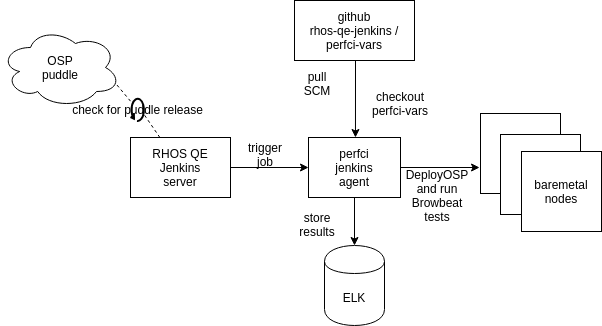

The diagram above was exported from draw.io. Its source (the exported page's mxGraphModel, read from the mxfile embedded in the PNG):
<mxGraphModel dx="1422" dy="762" grid="0" gridSize="10" guides="1" tooltips="1" connect="1" arrows="1" fold="1" page="1" pageScale="1" pageWidth="827" pageHeight="1169" math="0" shadow="0">
  <root>
    <mxCell id="0" />
    <mxCell id="1" parent="0" />
    <mxCell id="7iGsJgTOmVY7v8ymaHrq-2" value="RHOS QE&lt;br&gt;Jenkins&lt;br&gt;server" style="rounded=0;whiteSpace=wrap;html=1;" parent="1" vertex="1">
      <mxGeometry x="150" y="190" width="100" height="60" as="geometry" />
    </mxCell>
    <mxCell id="7iGsJgTOmVY7v8ymaHrq-3" value="OSP&lt;br&gt;puddle" style="ellipse;shape=cloud;whiteSpace=wrap;html=1;" parent="1" vertex="1">
      <mxGeometry x="20" y="80" width="120" height="80" as="geometry" />
    </mxCell>
    <mxCell id="7iGsJgTOmVY7v8ymaHrq-9" value="" style="endArrow=none;dashed=1;html=1;entryX=0.96;entryY=0.7;entryDx=0;entryDy=0;entryPerimeter=0;" parent="1" source="7iGsJgTOmVY7v8ymaHrq-5" target="7iGsJgTOmVY7v8ymaHrq-3" edge="1">
      <mxGeometry width="50" height="50" relative="1" as="geometry">
        <mxPoint x="150" y="210" as="sourcePoint" />
        <mxPoint x="200" y="160" as="targetPoint" />
      </mxGeometry>
    </mxCell>
    <mxCell id="7iGsJgTOmVY7v8ymaHrq-10" value="" style="endArrow=none;dashed=1;html=1;entryX=0.96;entryY=0.7;entryDx=0;entryDy=0;entryPerimeter=0;" parent="1" source="7iGsJgTOmVY7v8ymaHrq-2" target="7iGsJgTOmVY7v8ymaHrq-5" edge="1">
      <mxGeometry width="50" height="50" relative="1" as="geometry">
        <mxPoint x="213.28571428571422" y="210" as="sourcePoint" />
        <mxPoint x="165.20000000000005" y="156" as="targetPoint" />
      </mxGeometry>
    </mxCell>
    <mxCell id="7iGsJgTOmVY7v8ymaHrq-5" value="check for puddle release" style="shape=mxgraph.bpmn.loop;html=1;outlineConnect=0;strokeWidth=2;" parent="1" vertex="1">
      <mxGeometry x="150" y="150" width="14" height="24" as="geometry" />
    </mxCell>
    <mxCell id="7iGsJgTOmVY7v8ymaHrq-11" value="perfci&lt;br&gt;jenkins&lt;br&gt;agent" style="rounded=0;whiteSpace=wrap;html=1;strokeWidth=1;" parent="1" vertex="1">
      <mxGeometry x="328" y="190" width="92" height="60" as="geometry" />
    </mxCell>
    <mxCell id="7iGsJgTOmVY7v8ymaHrq-14" value="" style="endArrow=classic;html=1;exitX=1;exitY=0.5;exitDx=0;exitDy=0;entryX=0;entryY=0.5;entryDx=0;entryDy=0;" parent="1" source="7iGsJgTOmVY7v8ymaHrq-2" target="7iGsJgTOmVY7v8ymaHrq-11" edge="1">
      <mxGeometry width="50" height="50" relative="1" as="geometry">
        <mxPoint x="270" y="250" as="sourcePoint" />
        <mxPoint x="320" y="200" as="targetPoint" />
      </mxGeometry>
    </mxCell>
    <mxCell id="7iGsJgTOmVY7v8ymaHrq-19" value="trigger job" style="text;html=1;strokeColor=none;fillColor=none;align=center;verticalAlign=middle;whiteSpace=wrap;rounded=0;" parent="1" vertex="1">
      <mxGeometry x="265" y="197" width="40" height="20" as="geometry" />
    </mxCell>
    <mxCell id="7iGsJgTOmVY7v8ymaHrq-20" value="github&lt;br&gt;rhos-qe-jenkins / perfci-vars" style="rounded=0;whiteSpace=wrap;html=1;strokeWidth=1;" parent="1" vertex="1">
      <mxGeometry x="314" y="53" width="120" height="60" as="geometry" />
    </mxCell>
    <mxCell id="7iGsJgTOmVY7v8ymaHrq-21" value="" style="endArrow=classic;html=1;entryX=0.391;entryY=0;entryDx=0;entryDy=0;entryPerimeter=0;" parent="1" edge="1">
      <mxGeometry width="50" height="50" relative="1" as="geometry">
        <mxPoint x="375" y="113" as="sourcePoint" />
        <mxPoint x="374.972" y="190" as="targetPoint" />
      </mxGeometry>
    </mxCell>
    <mxCell id="7iGsJgTOmVY7v8ymaHrq-22" value="pull SCM" style="text;html=1;strokeColor=none;fillColor=none;align=center;verticalAlign=middle;whiteSpace=wrap;rounded=0;" parent="1" vertex="1">
      <mxGeometry x="317" y="126" width="40" height="20" as="geometry" />
    </mxCell>
    <mxCell id="7iGsJgTOmVY7v8ymaHrq-24" value="checkout&lt;br&gt;perfci-vars" style="text;html=1;strokeColor=none;fillColor=none;align=center;verticalAlign=middle;whiteSpace=wrap;rounded=0;" parent="1" vertex="1">
      <mxGeometry x="390" y="146" width="60" height="20" as="geometry" />
    </mxCell>
    <mxCell id="7iGsJgTOmVY7v8ymaHrq-25" value="" style="whiteSpace=wrap;html=1;aspect=fixed;strokeWidth=1;" parent="1" vertex="1">
      <mxGeometry x="500" y="166" width="80" height="80" as="geometry" />
    </mxCell>
    <mxCell id="7iGsJgTOmVY7v8ymaHrq-26" value="" style="whiteSpace=wrap;html=1;aspect=fixed;strokeWidth=1;" parent="1" vertex="1">
      <mxGeometry x="520" y="187" width="80" height="80" as="geometry" />
    </mxCell>
    <mxCell id="7iGsJgTOmVY7v8ymaHrq-27" value="baremetal&lt;br&gt;nodes" style="whiteSpace=wrap;html=1;aspect=fixed;strokeWidth=1;" parent="1" vertex="1">
      <mxGeometry x="541" y="204" width="80" height="80" as="geometry" />
    </mxCell>
    <mxCell id="7iGsJgTOmVY7v8ymaHrq-28" value="" style="endArrow=classic;html=1;exitX=1;exitY=0.5;exitDx=0;exitDy=0;entryX=-0.012;entryY=0.675;entryDx=0;entryDy=0;entryPerimeter=0;" parent="1" source="7iGsJgTOmVY7v8ymaHrq-11" target="7iGsJgTOmVY7v8ymaHrq-25" edge="1">
      <mxGeometry width="50" height="50" relative="1" as="geometry">
        <mxPoint x="430" y="240" as="sourcePoint" />
        <mxPoint x="480" y="190" as="targetPoint" />
      </mxGeometry>
    </mxCell>
    <mxCell id="7iGsJgTOmVY7v8ymaHrq-29" value="DeployOSP and run Browbeat tests" style="text;html=1;strokeColor=none;fillColor=none;align=center;verticalAlign=middle;whiteSpace=wrap;rounded=0;" parent="1" vertex="1">
      <mxGeometry x="437" y="238" width="40" height="20" as="geometry" />
    </mxCell>
    <mxCell id="7iGsJgTOmVY7v8ymaHrq-30" value="ELK" style="shape=cylinder;whiteSpace=wrap;html=1;boundedLbl=1;backgroundOutline=1;strokeWidth=1;" parent="1" vertex="1">
      <mxGeometry x="344" y="298" width="60" height="80" as="geometry" />
    </mxCell>
    <mxCell id="7iGsJgTOmVY7v8ymaHrq-31" value="" style="endArrow=classic;html=1;exitX=0.5;exitY=1;exitDx=0;exitDy=0;entryX=0.5;entryY=0;entryDx=0;entryDy=0;" parent="1" source="7iGsJgTOmVY7v8ymaHrq-11" target="7iGsJgTOmVY7v8ymaHrq-30" edge="1">
      <mxGeometry width="50" height="50" relative="1" as="geometry">
        <mxPoint x="350" y="300" as="sourcePoint" />
        <mxPoint x="400" y="250" as="targetPoint" />
      </mxGeometry>
    </mxCell>
    <mxCell id="7iGsJgTOmVY7v8ymaHrq-32" value="store results" style="text;html=1;strokeColor=none;fillColor=none;align=center;verticalAlign=middle;whiteSpace=wrap;rounded=0;" parent="1" vertex="1">
      <mxGeometry x="317" y="267" width="40" height="20" as="geometry" />
    </mxCell>
  </root>
</mxGraphModel>